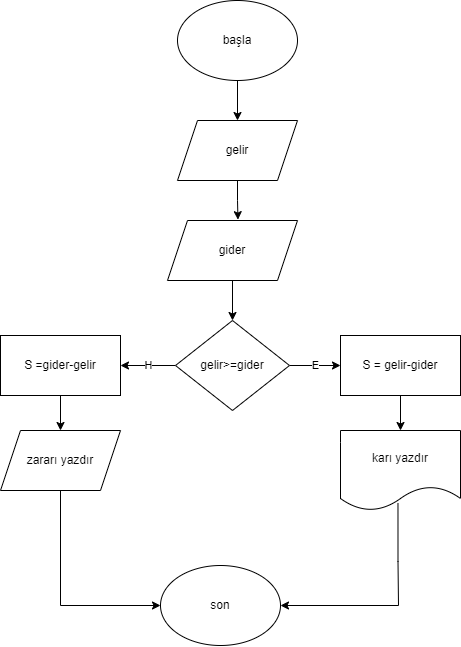

The diagram above was exported from draw.io. Its source (the exported page's mxGraphModel, read from the mxfile embedded in the PNG):
<mxGraphModel dx="1185" dy="655" grid="1" gridSize="10" guides="1" tooltips="1" connect="1" arrows="1" fold="1" page="1" pageScale="1" pageWidth="827" pageHeight="1169" math="0" shadow="0">
  <root>
    <mxCell id="0" />
    <mxCell id="1" parent="0" />
    <mxCell id="ktfnqYyt5At9gC20GMzM-22" style="edgeStyle=orthogonalEdgeStyle;rounded=0;orthogonalLoop=1;jettySize=auto;html=1;entryX=0.5;entryY=0;entryDx=0;entryDy=0;" edge="1" parent="1" source="ktfnqYyt5At9gC20GMzM-1" target="ktfnqYyt5At9gC20GMzM-3">
      <mxGeometry relative="1" as="geometry" />
    </mxCell>
    <mxCell id="ktfnqYyt5At9gC20GMzM-1" value="başla" style="ellipse;whiteSpace=wrap;html=1;" vertex="1" parent="1">
      <mxGeometry x="367" y="20" width="120" height="80" as="geometry" />
    </mxCell>
    <mxCell id="ktfnqYyt5At9gC20GMzM-23" style="edgeStyle=orthogonalEdgeStyle;rounded=0;orthogonalLoop=1;jettySize=auto;html=1;entryX=0.542;entryY=-0.014;entryDx=0;entryDy=0;entryPerimeter=0;" edge="1" parent="1" source="ktfnqYyt5At9gC20GMzM-3" target="ktfnqYyt5At9gC20GMzM-5">
      <mxGeometry relative="1" as="geometry" />
    </mxCell>
    <mxCell id="ktfnqYyt5At9gC20GMzM-3" value="gelir" style="shape=parallelogram;perimeter=parallelogramPerimeter;whiteSpace=wrap;html=1;fixedSize=1;" vertex="1" parent="1">
      <mxGeometry x="367" y="140" width="120" height="60" as="geometry" />
    </mxCell>
    <mxCell id="ktfnqYyt5At9gC20GMzM-21" style="edgeStyle=orthogonalEdgeStyle;rounded=0;orthogonalLoop=1;jettySize=auto;html=1;entryX=0.5;entryY=0;entryDx=0;entryDy=0;" edge="1" parent="1" source="ktfnqYyt5At9gC20GMzM-5" target="ktfnqYyt5At9gC20GMzM-7">
      <mxGeometry relative="1" as="geometry" />
    </mxCell>
    <mxCell id="ktfnqYyt5At9gC20GMzM-5" value="gider" style="shape=parallelogram;perimeter=parallelogramPerimeter;whiteSpace=wrap;html=1;fixedSize=1;" vertex="1" parent="1">
      <mxGeometry x="357" y="240" width="130" height="60" as="geometry" />
    </mxCell>
    <mxCell id="ktfnqYyt5At9gC20GMzM-13" value="E" style="edgeStyle=orthogonalEdgeStyle;rounded=0;orthogonalLoop=1;jettySize=auto;html=1;" edge="1" parent="1" source="ktfnqYyt5At9gC20GMzM-7">
      <mxGeometry relative="1" as="geometry">
        <mxPoint x="530" y="385" as="targetPoint" />
      </mxGeometry>
    </mxCell>
    <mxCell id="ktfnqYyt5At9gC20GMzM-24" value="H" style="edgeStyle=orthogonalEdgeStyle;rounded=0;orthogonalLoop=1;jettySize=auto;html=1;" edge="1" parent="1" source="ktfnqYyt5At9gC20GMzM-7">
      <mxGeometry relative="1" as="geometry">
        <mxPoint x="310" y="385" as="targetPoint" />
      </mxGeometry>
    </mxCell>
    <mxCell id="ktfnqYyt5At9gC20GMzM-7" value="gelir&amp;gt;=gider" style="rhombus;whiteSpace=wrap;html=1;" vertex="1" parent="1">
      <mxGeometry x="365" y="340" width="114" height="90" as="geometry" />
    </mxCell>
    <mxCell id="ktfnqYyt5At9gC20GMzM-15" style="edgeStyle=orthogonalEdgeStyle;rounded=0;orthogonalLoop=1;jettySize=auto;html=1;" edge="1" parent="1" source="ktfnqYyt5At9gC20GMzM-14">
      <mxGeometry relative="1" as="geometry">
        <mxPoint x="590" y="450" as="targetPoint" />
      </mxGeometry>
    </mxCell>
    <mxCell id="ktfnqYyt5At9gC20GMzM-14" value="S = gelir-gider" style="rounded=0;whiteSpace=wrap;html=1;" vertex="1" parent="1">
      <mxGeometry x="530" y="355" width="120" height="60" as="geometry" />
    </mxCell>
    <mxCell id="ktfnqYyt5At9gC20GMzM-17" style="edgeStyle=orthogonalEdgeStyle;rounded=0;orthogonalLoop=1;jettySize=auto;html=1;exitX=0.479;exitY=0.906;exitDx=0;exitDy=0;exitPerimeter=0;entryX=1;entryY=0.5;entryDx=0;entryDy=0;" edge="1" parent="1" source="ktfnqYyt5At9gC20GMzM-16" target="ktfnqYyt5At9gC20GMzM-18">
      <mxGeometry relative="1" as="geometry">
        <mxPoint x="470" y="630" as="targetPoint" />
        <Array as="points">
          <mxPoint x="588" y="581" />
          <mxPoint x="588" y="625" />
        </Array>
      </mxGeometry>
    </mxCell>
    <mxCell id="ktfnqYyt5At9gC20GMzM-16" value="karı yazdır" style="shape=document;whiteSpace=wrap;html=1;boundedLbl=1;" vertex="1" parent="1">
      <mxGeometry x="530" y="450" width="120" height="80" as="geometry" />
    </mxCell>
    <mxCell id="ktfnqYyt5At9gC20GMzM-18" value="son" style="ellipse;whiteSpace=wrap;html=1;" vertex="1" parent="1">
      <mxGeometry x="350" y="585" width="120" height="80" as="geometry" />
    </mxCell>
    <mxCell id="ktfnqYyt5At9gC20GMzM-26" style="edgeStyle=orthogonalEdgeStyle;rounded=0;orthogonalLoop=1;jettySize=auto;html=1;" edge="1" parent="1" source="ktfnqYyt5At9gC20GMzM-25">
      <mxGeometry relative="1" as="geometry">
        <mxPoint x="250" y="450" as="targetPoint" />
      </mxGeometry>
    </mxCell>
    <mxCell id="ktfnqYyt5At9gC20GMzM-25" value="S =gider-gelir" style="rounded=0;whiteSpace=wrap;html=1;" vertex="1" parent="1">
      <mxGeometry x="190" y="355" width="120" height="60" as="geometry" />
    </mxCell>
    <mxCell id="ktfnqYyt5At9gC20GMzM-29" style="edgeStyle=orthogonalEdgeStyle;rounded=0;orthogonalLoop=1;jettySize=auto;html=1;entryX=0;entryY=0.5;entryDx=0;entryDy=0;" edge="1" parent="1" source="ktfnqYyt5At9gC20GMzM-28" target="ktfnqYyt5At9gC20GMzM-18">
      <mxGeometry relative="1" as="geometry">
        <mxPoint x="340" y="630" as="targetPoint" />
        <Array as="points">
          <mxPoint x="250" y="625" />
        </Array>
      </mxGeometry>
    </mxCell>
    <mxCell id="ktfnqYyt5At9gC20GMzM-28" value="zararı yazdır" style="shape=parallelogram;perimeter=parallelogramPerimeter;whiteSpace=wrap;html=1;fixedSize=1;" vertex="1" parent="1">
      <mxGeometry x="190" y="450" width="120" height="60" as="geometry" />
    </mxCell>
  </root>
</mxGraphModel>